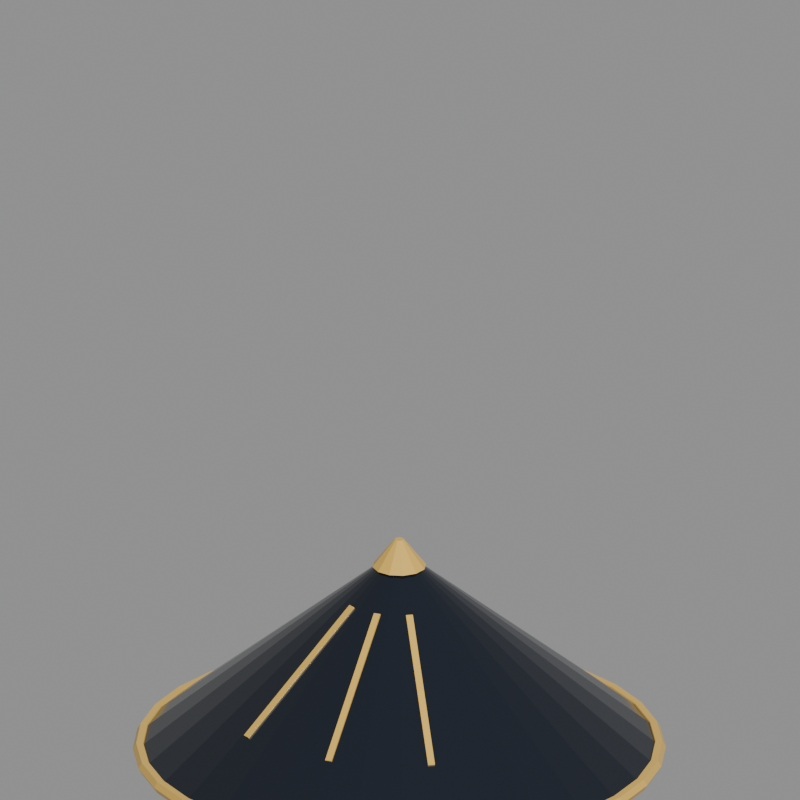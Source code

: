# Source: lacquer-non-la.blend  (saved by Blender 5.2.44; exported with 4.5.12 LTS)
import bpy
from mathutils import Matrix  # noqa: F401  (used for matrix-valued properties, if any)

bpy.ops.wm.read_factory_settings(use_empty=True)
scene = bpy.context.scene
scene.name = 'Scene'

# ---- materials (node trees are filled in below, after node groups)
mat_lacquer_black = bpy.data.materials.new('lacquer-black')
mat_lacquer_black.diffuse_color = (0.006041, 0.0104, 0.01992, 1.0)
mat_lacquer_gold = bpy.data.materials.new('lacquer-gold')
mat_lacquer_gold.diffuse_color = (0.82, 0.5114, 0.09627, 1.0)

# ---- material node trees
mat_lacquer_black.use_nodes = True; mat_lacquer_black.node_tree.nodes.clear()
_N = mat_lacquer_black.node_tree.nodes; _L = mat_lacquer_black.node_tree.links
n0 = _N.new('ShaderNodeBsdfPrincipled'); n0.name = 'Principled BSDF'; n0.location = (-200, 100)
n0.inputs[0].default_value = (0.006041, 0.0104, 0.01992, 1.0)
n0.inputs[2].default_value = 0.18
n0.inputs[10].default_value = 0.005
n1 = _N.new('ShaderNodeOutputMaterial'); n1.name = 'Material Output'; n1.location = (200, 100)
_L.new(n0.outputs[0], n1.inputs[0])
n1.is_active_output = True
mat_lacquer_gold.use_nodes = True; mat_lacquer_gold.node_tree.nodes.clear()
_N = mat_lacquer_gold.node_tree.nodes; _L = mat_lacquer_gold.node_tree.links
n0 = _N.new('ShaderNodeBsdfPrincipled'); n0.name = 'Principled BSDF'; n0.location = (-200, 100)
n0.inputs[0].default_value = (0.82, 0.5114, 0.09627, 1.0)
n0.inputs[2].default_value = 0.3
n0.inputs[10].default_value = 0.005
n1 = _N.new('ShaderNodeOutputMaterial'); n1.name = 'Material Output'; n1.location = (200, 100)
_L.new(n0.outputs[0], n1.inputs[0])
n1.is_active_output = True

# ---- cameras
cam_preview = bpy.data.cameras.new('preview')
cam_preview.type = 'ORTHO'
cam_preview.ortho_scale = 1.032

# ---- meshes
me_cone = bpy.data.meshes.new('Cone')
me_cone.from_pydata([(0.0, 0.34, -0.135), (0.0, 0.012, 0.135), (0.06633, 0.3335, -0.135), (0.002341, 0.01177, 0.135), (0.1301, 0.3141, -0.135), (0.004592, 0.01109, 0.135), (0.1889, 0.2827, -0.135), (0.006667, 0.009978, 0.135), (0.2404, 0.2404, -0.135), (0.008485, 0.008485, 0.135), (0.2827, 0.1889, -0.135), (0.009978, 0.006667, 0.135), (0.3141, 0.1301, -0.135), (0.01109, 0.004592, 0.135), (0.3335, 0.06633, -0.135), (0.01177, 0.002341, 0.135), (0.34, 0.0, -0.135), (0.012, 0.0, 0.135), (0.3335, -0.06633, -0.135), (0.01177, -0.002341, 0.135), (0.3141, -0.1301, -0.135), (0.01109, -0.004592, 0.135), (0.2827, -0.1889, -0.135), (0.009978, -0.006667, 0.135), (0.2404, -0.2404, -0.135), (0.008485, -0.008485, 0.135), (0.1889, -0.2827, -0.135), (0.006667, -0.009978, 0.135), (0.1301, -0.3141, -0.135), (0.004592, -0.01109, 0.135), (0.06633, -0.3335, -0.135), (0.002341, -0.01177, 0.135), (0.0, -0.34, -0.135), (0.0, -0.012, 0.135), (-0.06633, -0.3335, -0.135), (-0.002341, -0.01177, 0.135), (-0.1301, -0.3141, -0.135), (-0.004592, -0.01109, 0.135), (-0.1889, -0.2827, -0.135), (-0.006667, -0.009978, 0.135), (-0.2404, -0.2404, -0.135), (-0.008485, -0.008485, 0.135), (-0.2827, -0.1889, -0.135), (-0.009978, -0.006667, 0.135), (-0.3141, -0.1301, -0.135), (-0.01109, -0.004592, 0.135), (-0.3335, -0.06633, -0.135), (-0.01177, -0.002341, 0.135), (-0.34, 0.0, -0.135), (-0.012, 0.0, 0.135), (-0.3335, 0.06633, -0.135), (-0.01177, 0.002341, 0.135), (-0.3141, 0.1301, -0.135), (-0.01109, 0.004592, 0.135), (-0.2827, 0.1889, -0.135), (-0.009978, 0.006667, 0.135), (-0.2404, 0.2404, -0.135), (-0.008485, 0.008485, 0.135), (-0.1889, 0.2827, -0.135), (-0.006667, 0.009978, 0.135), (-0.1301, 0.3141, -0.135), (-0.004592, 0.01109, 0.135), (-0.06633, 0.3335, -0.135), (-0.002341, 0.01177, 0.135)], [], [(0, 1, 3, 2), (2, 3, 5, 4), (4, 5, 7, 6), (6, 7, 9, 8), (8, 9, 11, 10), (10, 11, 13, 12), (12, 13, 15, 14), (14, 15, 17, 16), (16, 17, 19, 18), (18, 19, 21, 20), (20, 21, 23, 22), (22, 23, 25, 24), (24, 25, 27, 26), (26, 27, 29, 28), (28, 29, 31, 30), (30, 31, 33, 32), (32, 33, 35, 34), (34, 35, 37, 36), (36, 37, 39, 38), (38, 39, 41, 40), (40, 41, 43, 42), (42, 43, 45, 44), (44, 45, 47, 46), (46, 47, 49, 48), (48, 49, 51, 50), (50, 51, 53, 52), (52, 53, 55, 54), (54, 55, 57, 56), (56, 57, 59, 58), (58, 59, 61, 60), (3, 1, 63, 61, 59, 57, 55, 53, 51, 49, 47, 45, 43, 41, 39, 37, 35, 33, 31, 29, 27, 25, 23, 21, 19, 17, 15, 13, 11, 9, 7, 5), (60, 61, 63, 62), (62, 63, 1, 0), (0, 2, 4, 6, 8, 10, 12, 14, 16, 18, 20, 22, 24, 26, 28, 30, 32, 34, 36, 38, 40, 42, 44, 46, 48, 50, 52, 54, 56, 58, 60, 62)])
_uv = me_cone.uv_layers.new(name='UVMap')
_uv.uv.foreach_set('vector', [1.0, 0.5, 1.0, 1.0, 0.9688, 1.0, 0.9688, 0.5, 0.9688, 0.5, 0.9688, 1.0, 0.9375, 1.0, 0.9375, 0.5, 0.9375, 0.5, 0.9375, 1.0, 0.9062, 1.0, 0.9062, 0.5, 0.9062, 0.5, 0.9062, 1.0, 0.875, 1.0, 0.875, 0.5, 0.875, 0.5, 0.875, 1.0, 0.8438, 1.0, 0.8438, 0.5, 0.8438, 0.5, 0.8438, 1.0, 0.8125, 1.0, 0.8125, 0.5, 0.8125, 0.5, 0.8125, 1.0, 0.7812, 1.0, 0.7812, 0.5, 0.7812, 0.5, 0.7812, 1.0, 0.75, 1.0, 0.75, 0.5, 0.75, 0.5, 0.75, 1.0, 0.7188, 1.0, 0.7188, 0.5, 0.7188, 0.5, 0.7188, 1.0, 0.6875, 1.0, 0.6875, 0.5, 0.6875, 0.5, 0.6875, 1.0, 0.6562, 1.0, 0.6562, 0.5, 0.6562, 0.5, 0.6562, 1.0, 0.625, 1.0, 0.625, 0.5, 0.625, 0.5, 0.625, 1.0, 0.5938, 1.0, 0.5938, 0.5, 0.5938, 0.5, 0.5938, 1.0, 0.5625, 1.0, 0.5625, 0.5, 0.5625, 0.5, 0.5625, 1.0, 0.5312, 1.0, 0.5312, 0.5, 0.5312, 0.5, 0.5312, 1.0, 0.5, 1.0, 0.5, 0.5, 0.5, 0.5, 0.5, 1.0, 0.4688, 1.0, 0.4688, 0.5, 0.4688, 0.5, 0.4688, 1.0, 0.4375, 1.0, 0.4375, 0.5, 0.4375, 0.5, 0.4375, 1.0, 0.4062, 1.0, 0.4062, 0.5, 0.4062, 0.5, 0.4062, 1.0, 0.375, 1.0, 0.375, 0.5, 0.375, 0.5, 0.375, 1.0, 0.3438, 1.0, 0.3438, 0.5, 0.3438, 0.5, 0.3438, 1.0, 0.3125, 1.0, 0.3125, 0.5, 0.3125, 0.5, 0.3125, 1.0, 0.2812, 1.0, 0.2812, 0.5, 0.2812, 0.5, 0.2812, 1.0, 0.25, 1.0, 0.25, 0.5, 0.25, 0.5, 0.25, 1.0, 0.2188, 1.0, 0.2188, 0.5, 0.2188, 0.5, 0.2188, 1.0, 0.1875, 1.0, 0.1875, 0.5, 0.1875, 0.5, 0.1875, 1.0, 0.1562, 1.0, 0.1562, 0.5, 0.1562, 0.5, 0.1562, 1.0, 0.125, 1.0, 0.125, 0.5, 0.125, 0.5, 0.125, 1.0, 0.09375, 1.0, 0.09375, 0.5, 0.09375, 0.5, 0.09375, 1.0, 0.0625, 1.0, 0.0625, 0.5, 0.2968, 0.4854, 0.25, 0.49, 0.2032, 0.4854, 0.1582, 0.4717, 0.1167, 0.4496, 0.08029, 0.4197, 0.05045, 0.3833, 0.02827, 0.3418, 0.01461, 0.2968, 0.01, 0.25, 0.01461, 0.2032, 0.02827, 0.1582, 0.05045, 0.1167, 0.08029, 0.08029, 0.1167, 0.05045, 0.1582, 0.02827, 0.2032, 0.01461, 0.25, 0.01, 0.2968, 0.01461, 0.3418, 0.02827, 0.3833, 0.05045, 0.4197, 0.08029, 0.4496, 0.1167, 0.4717, 0.1582, 0.4854, 0.2032, 0.49, 0.25, 0.4854, 0.2968, 0.4717, 0.3418, 0.4496, 0.3833, 0.4197, 0.4197, 0.3833, 0.4496, 0.3418, 0.4717, 0.0625, 0.5, 0.0625, 1.0, 0.03125, 1.0, 0.03125, 0.5, 0.03125, 0.5, 0.03125, 1.0, 0.0, 1.0, 0.0, 0.5, 0.75, 0.49, 0.7968, 0.4854, 0.8418, 0.4717, 0.8833, 0.4496, 0.9197, 0.4197, 0.9496, 0.3833, 0.9717, 0.3418, 0.9854, 0.2968, 0.99, 0.25, 0.9854, 0.2032, 0.9717, 0.1582, 0.9496, 0.1167, 0.9197, 0.08029, 0.8833, 0.05045, 0.8418, 0.02827, 0.7968, 0.01461, 0.75, 0.01, 0.7032, 0.01461, 0.6582, 0.02827, 0.6167, 0.05045, 0.5803, 0.08029, 0.5504, 0.1167, 0.5283, 0.1582, 0.5146, 0.2032, 0.51, 0.25, 0.5146, 0.2968, 0.5283, 0.3418, 0.5504, 0.3833, 0.5803, 0.4197, 0.6167, 0.4496, 0.6582, 0.4717, 0.7032, 0.4854])
me_cone.materials.append(mat_lacquer_black)
me_cone.update()
me_torus = bpy.data.meshes.new('Torus')
me_torus.from_pydata([(0.344, 0.0, 0.0), (0.3395, 0.0, 0.007794), (0.3305, 0.0, 0.007794), (0.326, 0.0, 1.102e-18), (0.3305, 0.0, -0.007794), (0.3395, 0.0, -0.007794), (0.3374, 0.06711, 0.0), (0.333, 0.06623, 0.007794), (0.3241, 0.06448, 0.007794), (0.3197, 0.0636, 1.102e-18), (0.3241, 0.06448, -0.007794), (0.333, 0.06623, -0.007794), (0.3178, 0.1316, 0.0), (0.3137, 0.1299, 0.007794), (0.3053, 0.1265, 0.007794), (0.3012, 0.1248, 1.102e-18), (0.3053, 0.1265, -0.007794), (0.3137, 0.1299, -0.007794), (0.286, 0.1911, 0.0), (0.2823, 0.1886, 0.007794), (0.2748, 0.1836, 0.007794), (0.2711, 0.1811, 1.102e-18), (0.2748, 0.1836, -0.007794), (0.2823, 0.1886, -0.007794), (0.2432, 0.2432, 0.0), (0.2401, 0.2401, 0.007794), (0.2337, 0.2337, 0.007794), (0.2305, 0.2305, 1.102e-18), (0.2337, 0.2337, -0.007794), (0.2401, 0.2401, -0.007794), (0.1911, 0.286, 0.0), (0.1886, 0.2823, 0.007794), (0.1836, 0.2748, 0.007794), (0.1811, 0.2711, 1.102e-18), (0.1836, 0.2748, -0.007794), (0.1886, 0.2823, -0.007794), (0.1316, 0.3178, 0.0), (0.1299, 0.3137, 0.007794), (0.1265, 0.3053, 0.007794), (0.1248, 0.3012, 1.102e-18), (0.1265, 0.3053, -0.007794), (0.1299, 0.3137, -0.007794), (0.06711, 0.3374, 0.0), (0.06623, 0.333, 0.007794), (0.06448, 0.3241, 0.007794), (0.0636, 0.3197, 1.102e-18), (0.06448, 0.3241, -0.007794), (0.06623, 0.333, -0.007794), (2.597e-08, 0.344, 0.0), (2.563e-08, 0.3395, 0.007794), (2.495e-08, 0.3305, 0.007794), (2.461e-08, 0.326, 1.102e-18), (2.495e-08, 0.3305, -0.007794), (2.563e-08, 0.3395, -0.007794), (-0.06711, 0.3374, 0.0), (-0.06623, 0.333, 0.007794), (-0.06448, 0.3241, 0.007794), (-0.0636, 0.3197, 1.102e-18), (-0.06448, 0.3241, -0.007794), (-0.06623, 0.333, -0.007794), (-0.1316, 0.3178, 0.0), (-0.1299, 0.3137, 0.007794), (-0.1265, 0.3053, 0.007794), (-0.1248, 0.3012, 1.102e-18), (-0.1265, 0.3053, -0.007794), (-0.1299, 0.3137, -0.007794), (-0.1911, 0.286, 0.0), (-0.1886, 0.2823, 0.007794), (-0.1836, 0.2748, 0.007794), (-0.1811, 0.2711, 1.102e-18), (-0.1836, 0.2748, -0.007794), (-0.1886, 0.2823, -0.007794), (-0.2432, 0.2432, 0.0), (-0.2401, 0.2401, 0.007794), (-0.2337, 0.2337, 0.007794), (-0.2305, 0.2305, 1.102e-18), (-0.2337, 0.2337, -0.007794), (-0.2401, 0.2401, -0.007794), (-0.286, 0.1911, 0.0), (-0.2823, 0.1886, 0.007794), (-0.2748, 0.1836, 0.007794), (-0.2711, 0.1811, 1.102e-18), (-0.2748, 0.1836, -0.007794), (-0.2823, 0.1886, -0.007794), (-0.3178, 0.1316, 0.0), (-0.3137, 0.1299, 0.007794), (-0.3053, 0.1265, 0.007794), (-0.3012, 0.1248, 1.102e-18), (-0.3053, 0.1265, -0.007794), (-0.3137, 0.1299, -0.007794), (-0.3374, 0.06711, 0.0), (-0.333, 0.06623, 0.007794), (-0.3241, 0.06448, 0.007794), (-0.3197, 0.0636, 1.102e-18), (-0.3241, 0.06448, -0.007794), (-0.333, 0.06623, -0.007794), (-0.344, 3.007e-08, 0.0), (-0.3395, 2.968e-08, 0.007794), (-0.3305, 2.889e-08, 0.007794), (-0.326, 2.85e-08, 1.102e-18), (-0.3305, 2.889e-08, -0.007794), (-0.3395, 2.968e-08, -0.007794), (-0.3374, -0.06711, 0.0), (-0.333, -0.06623, 0.007794), (-0.3241, -0.06448, 0.007794), (-0.3197, -0.0636, 1.102e-18), (-0.3241, -0.06448, -0.007794), (-0.333, -0.06623, -0.007794), (-0.3178, -0.1316, 0.0), (-0.3137, -0.1299, 0.007794), (-0.3053, -0.1265, 0.007794), (-0.3012, -0.1248, 1.102e-18), (-0.3053, -0.1265, -0.007794), (-0.3137, -0.1299, -0.007794), (-0.286, -0.1911, 0.0), (-0.2823, -0.1886, 0.007794), (-0.2748, -0.1836, 0.007794), (-0.2711, -0.1811, 1.102e-18), (-0.2748, -0.1836, -0.007794), (-0.2823, -0.1886, -0.007794), (-0.2432, -0.2432, 0.0), (-0.2401, -0.2401, 0.007794), (-0.2337, -0.2337, 0.007794), (-0.2305, -0.2305, 1.102e-18), (-0.2337, -0.2337, -0.007794), (-0.2401, -0.2401, -0.007794), (-0.1911, -0.286, 0.0), (-0.1886, -0.2823, 0.007794), (-0.1836, -0.2748, 0.007794), (-0.1811, -0.2711, 1.102e-18), (-0.1836, -0.2748, -0.007794), (-0.1886, -0.2823, -0.007794), (-0.1316, -0.3178, 0.0), (-0.1299, -0.3137, 0.007794), (-0.1265, -0.3053, 0.007794), (-0.1248, -0.3012, 1.102e-18), (-0.1265, -0.3053, -0.007794), (-0.1299, -0.3137, -0.007794), (-0.06711, -0.3374, 0.0), (-0.06623, -0.333, 0.007794), (-0.06448, -0.3241, 0.007794), (-0.0636, -0.3197, 1.102e-18), (-0.06448, -0.3241, -0.007794), (-0.06623, -0.333, -0.007794), (2.597e-08, -0.344, 0.0), (2.563e-08, -0.3395, 0.007794), (2.495e-08, -0.3305, 0.007794), (2.461e-08, -0.326, 1.102e-18), (2.495e-08, -0.3305, -0.007794), (2.563e-08, -0.3395, -0.007794), (0.06711, -0.3374, 0.0), (0.06623, -0.333, 0.007794), (0.06448, -0.3241, 0.007794), (0.0636, -0.3197, 1.102e-18), (0.06448, -0.3241, -0.007794), (0.06623, -0.333, -0.007794), (0.1316, -0.3178, 0.0), (0.1299, -0.3137, 0.007794), (0.1265, -0.3053, 0.007794), (0.1248, -0.3012, 1.102e-18), (0.1265, -0.3053, -0.007794), (0.1299, -0.3137, -0.007794), (0.1911, -0.286, 0.0), (0.1886, -0.2823, 0.007794), (0.1836, -0.2748, 0.007794), (0.1811, -0.2711, 1.102e-18), (0.1836, -0.2748, -0.007794), (0.1886, -0.2823, -0.007794), (0.2432, -0.2432, 0.0), (0.2401, -0.2401, 0.007794), (0.2337, -0.2337, 0.007794), (0.2305, -0.2305, 1.102e-18), (0.2337, -0.2337, -0.007794), (0.2401, -0.2401, -0.007794), (0.286, -0.1911, 0.0), (0.2823, -0.1886, 0.007794), (0.2748, -0.1836, 0.007794), (0.2711, -0.1811, 1.102e-18), (0.2748, -0.1836, -0.007794), (0.2823, -0.1886, -0.007794), (0.3178, -0.1316, 0.0), (0.3137, -0.1299, 0.007794), (0.3053, -0.1265, 0.007794), (0.3012, -0.1248, 1.102e-18), (0.3053, -0.1265, -0.007794), (0.3137, -0.1299, -0.007794), (0.3374, -0.06711, 0.0), (0.333, -0.06623, 0.007794), (0.3241, -0.06448, 0.007794), (0.3197, -0.0636, 1.102e-18), (0.3241, -0.06448, -0.007794), (0.333, -0.06623, -0.007794)], [], [(0, 6, 7, 1), (1, 7, 8, 2), (2, 8, 9, 3), (3, 9, 10, 4), (4, 10, 11, 5), (5, 11, 6, 0), (6, 12, 13, 7), (7, 13, 14, 8), (8, 14, 15, 9), (9, 15, 16, 10), (10, 16, 17, 11), (11, 17, 12, 6), (12, 18, 19, 13), (13, 19, 20, 14), (14, 20, 21, 15), (15, 21, 22, 16), (16, 22, 23, 17), (17, 23, 18, 12), (18, 24, 25, 19), (19, 25, 26, 20), (20, 26, 27, 21), (21, 27, 28, 22), (22, 28, 29, 23), (23, 29, 24, 18), (24, 30, 31, 25), (25, 31, 32, 26), (26, 32, 33, 27), (27, 33, 34, 28), (28, 34, 35, 29), (29, 35, 30, 24), (30, 36, 37, 31), (31, 37, 38, 32), (32, 38, 39, 33), (33, 39, 40, 34), (34, 40, 41, 35), (35, 41, 36, 30), (36, 42, 43, 37), (37, 43, 44, 38), (38, 44, 45, 39), (39, 45, 46, 40), (40, 46, 47, 41), (41, 47, 42, 36), (42, 48, 49, 43), (43, 49, 50, 44), (44, 50, 51, 45), (45, 51, 52, 46), (46, 52, 53, 47), (47, 53, 48, 42), (48, 54, 55, 49), (49, 55, 56, 50), (50, 56, 57, 51), (51, 57, 58, 52), (52, 58, 59, 53), (53, 59, 54, 48), (54, 60, 61, 55), (55, 61, 62, 56), (56, 62, 63, 57), (57, 63, 64, 58), (58, 64, 65, 59), (59, 65, 60, 54), (60, 66, 67, 61), (61, 67, 68, 62), (62, 68, 69, 63), (63, 69, 70, 64), (64, 70, 71, 65), (65, 71, 66, 60), (66, 72, 73, 67), (67, 73, 74, 68), (68, 74, 75, 69), (69, 75, 76, 70), (70, 76, 77, 71), (71, 77, 72, 66), (72, 78, 79, 73), (73, 79, 80, 74), (74, 80, 81, 75), (75, 81, 82, 76), (76, 82, 83, 77), (77, 83, 78, 72), (78, 84, 85, 79), (79, 85, 86, 80), (80, 86, 87, 81), (81, 87, 88, 82), (82, 88, 89, 83), (83, 89, 84, 78), (84, 90, 91, 85), (85, 91, 92, 86), (86, 92, 93, 87), (87, 93, 94, 88), (88, 94, 95, 89), (89, 95, 90, 84), (90, 96, 97, 91), (91, 97, 98, 92), (92, 98, 99, 93), (93, 99, 100, 94), (94, 100, 101, 95), (95, 101, 96, 90), (96, 102, 103, 97), (97, 103, 104, 98), (98, 104, 105, 99), (99, 105, 106, 100), (100, 106, 107, 101), (101, 107, 102, 96), (102, 108, 109, 103), (103, 109, 110, 104), (104, 110, 111, 105), (105, 111, 112, 106), (106, 112, 113, 107), (107, 113, 108, 102), (108, 114, 115, 109), (109, 115, 116, 110), (110, 116, 117, 111), (111, 117, 118, 112), (112, 118, 119, 113), (113, 119, 114, 108), (114, 120, 121, 115), (115, 121, 122, 116), (116, 122, 123, 117), (117, 123, 124, 118), (118, 124, 125, 119), (119, 125, 120, 114), (120, 126, 127, 121), (121, 127, 128, 122), (122, 128, 129, 123), (123, 129, 130, 124), (124, 130, 131, 125), (125, 131, 126, 120), (126, 132, 133, 127), (127, 133, 134, 128), (128, 134, 135, 129), (129, 135, 136, 130), (130, 136, 137, 131), (131, 137, 132, 126), (132, 138, 139, 133), (133, 139, 140, 134), (134, 140, 141, 135), (135, 141, 142, 136), (136, 142, 143, 137), (137, 143, 138, 132), (138, 144, 145, 139), (139, 145, 146, 140), (140, 146, 147, 141), (141, 147, 148, 142), (142, 148, 149, 143), (143, 149, 144, 138), (144, 150, 151, 145), (145, 151, 152, 146), (146, 152, 153, 147), (147, 153, 154, 148), (148, 154, 155, 149), (149, 155, 150, 144), (150, 156, 157, 151), (151, 157, 158, 152), (152, 158, 159, 153), (153, 159, 160, 154), (154, 160, 161, 155), (155, 161, 156, 150), (156, 162, 163, 157), (157, 163, 164, 158), (158, 164, 165, 159), (159, 165, 166, 160), (160, 166, 167, 161), (161, 167, 162, 156), (162, 168, 169, 163), (163, 169, 170, 164), (164, 170, 171, 165), (165, 171, 172, 166), (166, 172, 173, 167), (167, 173, 168, 162), (168, 174, 175, 169), (169, 175, 176, 170), (170, 176, 177, 171), (171, 177, 178, 172), (172, 178, 179, 173), (173, 179, 174, 168), (174, 180, 181, 175), (175, 181, 182, 176), (176, 182, 183, 177), (177, 183, 184, 178), (178, 184, 185, 179), (179, 185, 180, 174), (180, 186, 187, 181), (181, 187, 188, 182), (182, 188, 189, 183), (183, 189, 190, 184), (184, 190, 191, 185), (185, 191, 186, 180), (186, 0, 1, 187), (187, 1, 2, 188), (188, 2, 3, 189), (189, 3, 4, 190), (190, 4, 5, 191), (191, 5, 0, 186)])
_uv = me_torus.uv_layers.new(name='UVMap')
_uv.uv.foreach_set('vector', [0.5, 0.5, 0.5312, 0.5, 0.5312, 0.6667, 0.5, 0.6667, 0.5, 0.6667, 0.5312, 0.6667, 0.5312, 0.8333, 0.5, 0.8333, 0.5, 0.8333, 0.5312, 0.8333, 0.5312, 1.0, 0.5, 1.0, 0.5, -1.11e-16, 0.5312, -1.11e-16, 0.5312, 0.1667, 0.5, 0.1667, 0.5, 0.1667, 0.5312, 0.1667, 0.5312, 0.3333, 0.5, 0.3333, 0.5, 0.3333, 0.5312, 0.3333, 0.5312, 0.5, 0.5, 0.5, 0.5312, 0.5, 0.5625, 0.5, 0.5625, 0.6667, 0.5312, 0.6667, 0.5312, 0.6667, 0.5625, 0.6667, 0.5625, 0.8333, 0.5312, 0.8333, 0.5312, 0.8333, 0.5625, 0.8333, 0.5625, 1.0, 0.5312, 1.0, 0.5312, -1.11e-16, 0.5625, -1.11e-16, 0.5625, 0.1667, 0.5312, 0.1667, 0.5312, 0.1667, 0.5625, 0.1667, 0.5625, 0.3333, 0.5312, 0.3333, 0.5312, 0.3333, 0.5625, 0.3333, 0.5625, 0.5, 0.5312, 0.5, 0.5625, 0.5, 0.5938, 0.5, 0.5938, 0.6667, 0.5625, 0.6667, 0.5625, 0.6667, 0.5938, 0.6667, 0.5938, 0.8333, 0.5625, 0.8333, 0.5625, 0.8333, 0.5938, 0.8333, 0.5938, 1.0, 0.5625, 1.0, 0.5625, -1.11e-16, 0.5938, -1.11e-16, 0.5938, 0.1667, 0.5625, 0.1667, 0.5625, 0.1667, 0.5938, 0.1667, 0.5938, 0.3333, 0.5625, 0.3333, 0.5625, 0.3333, 0.5938, 0.3333, 0.5938, 0.5, 0.5625, 0.5, 0.5938, 0.5, 0.625, 0.5, 0.625, 0.6667, 0.5938, 0.6667, 0.5938, 0.6667, 0.625, 0.6667, 0.625, 0.8333, 0.5938, 0.8333, 0.5938, 0.8333, 0.625, 0.8333, 0.625, 1.0, 0.5938, 1.0, 0.5938, -1.11e-16, 0.625, -1.11e-16, 0.625, 0.1667, 0.5938, 0.1667, 0.5938, 0.1667, 0.625, 0.1667, 0.625, 0.3333, 0.5938, 0.3333, 0.5938, 0.3333, 0.625, 0.3333, 0.625, 0.5, 0.5938, 0.5, 0.625, 0.5, 0.6562, 0.5, 0.6562, 0.6667, 0.625, 0.6667, 0.625, 0.6667, 0.6562, 0.6667, 0.6562, 0.8333, 0.625, 0.8333, 0.625, 0.8333, 0.6562, 0.8333, 0.6562, 1.0, 0.625, 1.0, 0.625, -1.11e-16, 0.6562, -1.11e-16, 0.6562, 0.1667, 0.625, 0.1667, 0.625, 0.1667, 0.6562, 0.1667, 0.6562, 0.3333, 0.625, 0.3333, 0.625, 0.3333, 0.6562, 0.3333, 0.6562, 0.5, 0.625, 0.5, 0.6562, 0.5, 0.6875, 0.5, 0.6875, 0.6667, 0.6562, 0.6667, 0.6562, 0.6667, 0.6875, 0.6667, 0.6875, 0.8333, 0.6562, 0.8333, 0.6562, 0.8333, 0.6875, 0.8333, 0.6875, 1.0, 0.6562, 1.0, 0.6562, -1.11e-16, 0.6875, -1.11e-16, 0.6875, 0.1667, 0.6562, 0.1667, 0.6562, 0.1667, 0.6875, 0.1667, 0.6875, 0.3333, 0.6562, 0.3333, 0.6562, 0.3333, 0.6875, 0.3333, 0.6875, 0.5, 0.6562, 0.5, 0.6875, 0.5, 0.7188, 0.5, 0.7188, 0.6667, 0.6875, 0.6667, 0.6875, 0.6667, 0.7188, 0.6667, 0.7188, 0.8333, 0.6875, 0.8333, 0.6875, 0.8333, 0.7188, 0.8333, 0.7188, 1.0, 0.6875, 1.0, 0.6875, -1.11e-16, 0.7188, -1.11e-16, 0.7188, 0.1667, 0.6875, 0.1667, 0.6875, 0.1667, 0.7188, 0.1667, 0.7188, 0.3333, 0.6875, 0.3333, 0.6875, 0.3333, 0.7188, 0.3333, 0.7188, 0.5, 0.6875, 0.5, 0.7188, 0.5, 0.75, 0.5, 0.75, 0.6667, 0.7188, 0.6667, 0.7188, 0.6667, 0.75, 0.6667, 0.75, 0.8333, 0.7188, 0.8333, 0.7188, 0.8333, 0.75, 0.8333, 0.75, 1.0, 0.7188, 1.0, 0.7188, -1.11e-16, 0.75, -1.11e-16, 0.75, 0.1667, 0.7188, 0.1667, 0.7188, 0.1667, 0.75, 0.1667, 0.75, 0.3333, 0.7188, 0.3333, 0.7188, 0.3333, 0.75, 0.3333, 0.75, 0.5, 0.7188, 0.5, 0.75, 0.5, 0.7812, 0.5, 0.7812, 0.6667, 0.75, 0.6667, 0.75, 0.6667, 0.7812, 0.6667, 0.7812, 0.8333, 0.75, 0.8333, 0.75, 0.8333, 0.7812, 0.8333, 0.7812, 1.0, 0.75, 1.0, 0.75, -1.11e-16, 0.7812, -1.11e-16, 0.7812, 0.1667, 0.75, 0.1667, 0.75, 0.1667, 0.7812, 0.1667, 0.7812, 0.3333, 0.75, 0.3333, 0.75, 0.3333, 0.7812, 0.3333, 0.7812, 0.5, 0.75, 0.5, 0.7812, 0.5, 0.8125, 0.5, 0.8125, 0.6667, 0.7812, 0.6667, 0.7812, 0.6667, 0.8125, 0.6667, 0.8125, 0.8333, 0.7812, 0.8333, 0.7812, 0.8333, 0.8125, 0.8333, 0.8125, 1.0, 0.7812, 1.0, 0.7812, -1.11e-16, 0.8125, -1.11e-16, 0.8125, 0.1667, 0.7812, 0.1667, 0.7812, 0.1667, 0.8125, 0.1667, 0.8125, 0.3333, 0.7812, 0.3333, 0.7812, 0.3333, 0.8125, 0.3333, 0.8125, 0.5, 0.7812, 0.5, 0.8125, 0.5, 0.8438, 0.5, 0.8438, 0.6667, 0.8125, 0.6667, 0.8125, 0.6667, 0.8438, 0.6667, 0.8438, 0.8333, 0.8125, 0.8333, 0.8125, 0.8333, 0.8438, 0.8333, 0.8438, 1.0, 0.8125, 1.0, 0.8125, -1.11e-16, 0.8438, -1.11e-16, 0.8438, 0.1667, 0.8125, 0.1667, 0.8125, 0.1667, 0.8438, 0.1667, 0.8438, 0.3333, 0.8125, 0.3333, 0.8125, 0.3333, 0.8438, 0.3333, 0.8438, 0.5, 0.8125, 0.5, 0.8438, 0.5, 0.875, 0.5, 0.875, 0.6667, 0.8438, 0.6667, 0.8438, 0.6667, 0.875, 0.6667, 0.875, 0.8333, 0.8438, 0.8333, 0.8438, 0.8333, 0.875, 0.8333, 0.875, 1.0, 0.8438, 1.0, 0.8438, -1.11e-16, 0.875, -1.11e-16, 0.875, 0.1667, 0.8438, 0.1667, 0.8438, 0.1667, 0.875, 0.1667, 0.875, 0.3333, 0.8438, 0.3333, 0.8438, 0.3333, 0.875, 0.3333, 0.875, 0.5, 0.8438, 0.5, 0.875, 0.5, 0.9062, 0.5, 0.9062, 0.6667, 0.875, 0.6667, 0.875, 0.6667, 0.9062, 0.6667, 0.9062, 0.8333, 0.875, 0.8333, 0.875, 0.8333, 0.9062, 0.8333, 0.9062, 1.0, 0.875, 1.0, 0.875, -1.11e-16, 0.9062, -1.11e-16, 0.9062, 0.1667, 0.875, 0.1667, 0.875, 0.1667, 0.9062, 0.1667, 0.9062, 0.3333, 0.875, 0.3333, 0.875, 0.3333, 0.9062, 0.3333, 0.9062, 0.5, 0.875, 0.5, 0.9062, 0.5, 0.9375, 0.5, 0.9375, 0.6667, 0.9062, 0.6667, 0.9062, 0.6667, 0.9375, 0.6667, 0.9375, 0.8333, 0.9062, 0.8333, 0.9062, 0.8333, 0.9375, 0.8333, 0.9375, 1.0, 0.9062, 1.0, 0.9062, -1.11e-16, 0.9375, -1.11e-16, 0.9375, 0.1667, 0.9062, 0.1667, 0.9062, 0.1667, 0.9375, 0.1667, 0.9375, 0.3333, 0.9062, 0.3333, 0.9062, 0.3333, 0.9375, 0.3333, 0.9375, 0.5, 0.9062, 0.5, 0.9375, 0.5, 0.9688, 0.5, 0.9688, 0.6667, 0.9375, 0.6667, 0.9375, 0.6667, 0.9688, 0.6667, 0.9688, 0.8333, 0.9375, 0.8333, 0.9375, 0.8333, 0.9688, 0.8333, 0.9688, 1.0, 0.9375, 1.0, 0.9375, -1.11e-16, 0.9688, -1.11e-16, 0.9688, 0.1667, 0.9375, 0.1667, 0.9375, 0.1667, 0.9688, 0.1667, 0.9688, 0.3333, 0.9375, 0.3333, 0.9375, 0.3333, 0.9688, 0.3333, 0.9688, 0.5, 0.9375, 0.5, 0.9688, 0.5, 1.0, 0.5, 1.0, 0.6667, 0.9688, 0.6667, 0.9688, 0.6667, 1.0, 0.6667, 1.0, 0.8333, 0.9688, 0.8333, 0.9688, 0.8333, 1.0, 0.8333, 1.0, 1.0, 0.9688, 1.0, 0.9688, -1.11e-16, 1.0, -1.11e-16, 1.0, 0.1667, 0.9688, 0.1667, 0.9688, 0.1667, 1.0, 0.1667, 1.0, 0.3333, 0.9688, 0.3333, 0.9688, 0.3333, 1.0, 0.3333, 1.0, 0.5, 0.9688, 0.5, 0.0, 0.5, 0.03125, 0.5, 0.03125, 0.6667, 0.0, 0.6667, 0.0, 0.6667, 0.03125, 0.6667, 0.03125, 0.8333, 0.0, 0.8333, 0.0, 0.8333, 0.03125, 0.8333, 0.03125, 1.0, 0.0, 1.0, 0.0, -1.11e-16, 0.03125, -1.11e-16, 0.03125, 0.1667, 0.0, 0.1667, 0.0, 0.1667, 0.03125, 0.1667, 0.03125, 0.3333, 0.0, 0.3333, 0.0, 0.3333, 0.03125, 0.3333, 0.03125, 0.5, 0.0, 0.5, 0.03125, 0.5, 0.0625, 0.5, 0.0625, 0.6667, 0.03125, 0.6667, 0.03125, 0.6667, 0.0625, 0.6667, 0.0625, 0.8333, 0.03125, 0.8333, 0.03125, 0.8333, 0.0625, 0.8333, 0.0625, 1.0, 0.03125, 1.0, 0.03125, -1.11e-16, 0.0625, -1.11e-16, 0.0625, 0.1667, 0.03125, 0.1667, 0.03125, 0.1667, 0.0625, 0.1667, 0.0625, 0.3333, 0.03125, 0.3333, 0.03125, 0.3333, 0.0625, 0.3333, 0.0625, 0.5, 0.03125, 0.5, 0.0625, 0.5, 0.09375, 0.5, 0.09375, 0.6667, 0.0625, 0.6667, 0.0625, 0.6667, 0.09375, 0.6667, 0.09375, 0.8333, 0.0625, 0.8333, 0.0625, 0.8333, 0.09375, 0.8333, 0.09375, 1.0, 0.0625, 1.0, 0.0625, -1.11e-16, 0.09375, -1.11e-16, 0.09375, 0.1667, 0.0625, 0.1667, 0.0625, 0.1667, 0.09375, 0.1667, 0.09375, 0.3333, 0.0625, 0.3333, 0.0625, 0.3333, 0.09375, 0.3333, 0.09375, 0.5, 0.0625, 0.5, 0.09375, 0.5, 0.125, 0.5, 0.125, 0.6667, 0.09375, 0.6667, 0.09375, 0.6667, 0.125, 0.6667, 0.125, 0.8333, 0.09375, 0.8333, 0.09375, 0.8333, 0.125, 0.8333, 0.125, 1.0, 0.09375, 1.0, 0.09375, -1.11e-16, 0.125, -1.11e-16, 0.125, 0.1667, 0.09375, 0.1667, 0.09375, 0.1667, 0.125, 0.1667, 0.125, 0.3333, 0.09375, 0.3333, 0.09375, 0.3333, 0.125, 0.3333, 0.125, 0.5, 0.09375, 0.5, 0.125, 0.5, 0.1562, 0.5, 0.1562, 0.6667, 0.125, 0.6667, 0.125, 0.6667, 0.1562, 0.6667, 0.1562, 0.8333, 0.125, 0.8333, 0.125, 0.8333, 0.1562, 0.8333, 0.1562, 1.0, 0.125, 1.0, 0.125, -1.11e-16, 0.1562, -1.11e-16, 0.1562, 0.1667, 0.125, 0.1667, 0.125, 0.1667, 0.1562, 0.1667, 0.1562, 0.3333, 0.125, 0.3333, 0.125, 0.3333, 0.1562, 0.3333, 0.1562, 0.5, 0.125, 0.5, 0.1562, 0.5, 0.1875, 0.5, 0.1875, 0.6667, 0.1562, 0.6667, 0.1562, 0.6667, 0.1875, 0.6667, 0.1875, 0.8333, 0.1562, 0.8333, 0.1562, 0.8333, 0.1875, 0.8333, 0.1875, 1.0, 0.1562, 1.0, 0.1562, -1.11e-16, 0.1875, -1.11e-16, 0.1875, 0.1667, 0.1562, 0.1667, 0.1562, 0.1667, 0.1875, 0.1667, 0.1875, 0.3333, 0.1562, 0.3333, 0.1562, 0.3333, 0.1875, 0.3333, 0.1875, 0.5, 0.1562, 0.5, 0.1875, 0.5, 0.2188, 0.5, 0.2188, 0.6667, 0.1875, 0.6667, 0.1875, 0.6667, 0.2188, 0.6667, 0.2188, 0.8333, 0.1875, 0.8333, 0.1875, 0.8333, 0.2188, 0.8333, 0.2188, 1.0, 0.1875, 1.0, 0.1875, -1.11e-16, 0.2188, -1.11e-16, 0.2188, 0.1667, 0.1875, 0.1667, 0.1875, 0.1667, 0.2188, 0.1667, 0.2188, 0.3333, 0.1875, 0.3333, 0.1875, 0.3333, 0.2188, 0.3333, 0.2188, 0.5, 0.1875, 0.5, 0.2188, 0.5, 0.25, 0.5, 0.25, 0.6667, 0.2188, 0.6667, 0.2188, 0.6667, 0.25, 0.6667, 0.25, 0.8333, 0.2188, 0.8333, 0.2188, 0.8333, 0.25, 0.8333, 0.25, 1.0, 0.2188, 1.0, 0.2188, -1.11e-16, 0.25, -1.11e-16, 0.25, 0.1667, 0.2188, 0.1667, 0.2188, 0.1667, 0.25, 0.1667, 0.25, 0.3333, 0.2188, 0.3333, 0.2188, 0.3333, 0.25, 0.3333, 0.25, 0.5, 0.2188, 0.5, 0.25, 0.5, 0.2812, 0.5, 0.2812, 0.6667, 0.25, 0.6667, 0.25, 0.6667, 0.2812, 0.6667, 0.2812, 0.8333, 0.25, 0.8333, 0.25, 0.8333, 0.2812, 0.8333, 0.2812, 1.0, 0.25, 1.0, 0.25, -1.11e-16, 0.2812, -1.11e-16, 0.2812, 0.1667, 0.25, 0.1667, 0.25, 0.1667, 0.2812, 0.1667, 0.2812, 0.3333, 0.25, 0.3333, 0.25, 0.3333, 0.2812, 0.3333, 0.2812, 0.5, 0.25, 0.5, 0.2812, 0.5, 0.3125, 0.5, 0.3125, 0.6667, 0.2812, 0.6667, 0.2812, 0.6667, 0.3125, 0.6667, 0.3125, 0.8333, 0.2812, 0.8333, 0.2812, 0.8333, 0.3125, 0.8333, 0.3125, 1.0, 0.2812, 1.0, 0.2812, -1.11e-16, 0.3125, -1.11e-16, 0.3125, 0.1667, 0.2812, 0.1667, 0.2812, 0.1667, 0.3125, 0.1667, 0.3125, 0.3333, 0.2812, 0.3333, 0.2812, 0.3333, 0.3125, 0.3333, 0.3125, 0.5, 0.2812, 0.5, 0.3125, 0.5, 0.3438, 0.5, 0.3438, 0.6667, 0.3125, 0.6667, 0.3125, 0.6667, 0.3438, 0.6667, 0.3438, 0.8333, 0.3125, 0.8333, 0.3125, 0.8333, 0.3438, 0.8333, 0.3438, 1.0, 0.3125, 1.0, 0.3125, -1.11e-16, 0.3438, -1.11e-16, 0.3438, 0.1667, 0.3125, 0.1667, 0.3125, 0.1667, 0.3438, 0.1667, 0.3438, 0.3333, 0.3125, 0.3333, 0.3125, 0.3333, 0.3438, 0.3333, 0.3438, 0.5, 0.3125, 0.5, 0.3438, 0.5, 0.375, 0.5, 0.375, 0.6667, 0.3438, 0.6667, 0.3438, 0.6667, 0.375, 0.6667, 0.375, 0.8333, 0.3438, 0.8333, 0.3438, 0.8333, 0.375, 0.8333, 0.375, 1.0, 0.3438, 1.0, 0.3438, -1.11e-16, 0.375, -1.11e-16, 0.375, 0.1667, 0.3438, 0.1667, 0.3438, 0.1667, 0.375, 0.1667, 0.375, 0.3333, 0.3438, 0.3333, 0.3438, 0.3333, 0.375, 0.3333, 0.375, 0.5, 0.3438, 0.5, 0.375, 0.5, 0.4062, 0.5, 0.4062, 0.6667, 0.375, 0.6667, 0.375, 0.6667, 0.4062, 0.6667, 0.4062, 0.8333, 0.375, 0.8333, 0.375, 0.8333, 0.4062, 0.8333, 0.4062, 1.0, 0.375, 1.0, 0.375, -1.11e-16, 0.4062, -1.11e-16, 0.4062, 0.1667, 0.375, 0.1667, 0.375, 0.1667, 0.4062, 0.1667, 0.4062, 0.3333, 0.375, 0.3333, 0.375, 0.3333, 0.4062, 0.3333, 0.4062, 0.5, 0.375, 0.5, 0.4062, 0.5, 0.4375, 0.5, 0.4375, 0.6667, 0.4062, 0.6667, 0.4062, 0.6667, 0.4375, 0.6667, 0.4375, 0.8333, 0.4062, 0.8333, 0.4062, 0.8333, 0.4375, 0.8333, 0.4375, 1.0, 0.4062, 1.0, 0.4062, -1.11e-16, 0.4375, -1.11e-16, 0.4375, 0.1667, 0.4062, 0.1667, 0.4062, 0.1667, 0.4375, 0.1667, 0.4375, 0.3333, 0.4062, 0.3333, 0.4062, 0.3333, 0.4375, 0.3333, 0.4375, 0.5, 0.4062, 0.5, 0.4375, 0.5, 0.4688, 0.5, 0.4688, 0.6667, 0.4375, 0.6667, 0.4375, 0.6667, 0.4688, 0.6667, 0.4688, 0.8333, 0.4375, 0.8333, 0.4375, 0.8333, 0.4688, 0.8333, 0.4688, 1.0, 0.4375, 1.0, 0.4375, -1.11e-16, 0.4688, -1.11e-16, 0.4688, 0.1667, 0.4375, 0.1667, 0.4375, 0.1667, 0.4688, 0.1667, 0.4688, 0.3333, 0.4375, 0.3333, 0.4375, 0.3333, 0.4688, 0.3333, 0.4688, 0.5, 0.4375, 0.5, 0.4688, 0.5, 0.5, 0.5, 0.5, 0.6667, 0.4688, 0.6667, 0.4688, 0.6667, 0.5, 0.6667, 0.5, 0.8333, 0.4688, 0.8333, 0.4688, 0.8333, 0.5, 0.8333, 0.5, 1.0, 0.4688, 1.0, 0.4688, -1.11e-16, 0.5, -1.11e-16, 0.5, 0.1667, 0.4688, 0.1667, 0.4688, 0.1667, 0.5, 0.1667, 0.5, 0.3333, 0.4688, 0.3333, 0.4688, 0.3333, 0.5, 0.3333, 0.5, 0.5, 0.4688, 0.5])
me_torus.materials.append(mat_lacquer_gold)
me_torus.update()
me_cone_001 = bpy.data.meshes.new('Cone.001')
me_cone_001.from_pydata([(0.0, 0.035, -0.0185), (0.0, 0.006, 0.0185), (0.0175, 0.03031, -0.0185), (0.003, 0.005196, 0.0185), (0.03031, 0.0175, -0.0185), (0.005196, 0.003, 0.0185), (0.035, 0.0, -0.0185), (0.006, 0.0, 0.0185), (0.03031, -0.0175, -0.0185), (0.005196, -0.003, 0.0185), (0.0175, -0.03031, -0.0185), (0.003, -0.005196, 0.0185), (0.0, -0.035, -0.0185), (0.0, -0.006, 0.0185), (-0.0175, -0.03031, -0.0185), (-0.003, -0.005196, 0.0185), (-0.03031, -0.0175, -0.0185), (-0.005196, -0.003, 0.0185), (-0.035, 0.0, -0.0185), (-0.006, 0.0, 0.0185), (-0.03031, 0.0175, -0.0185), (-0.005196, 0.003, 0.0185), (-0.0175, 0.03031, -0.0185), (-0.003, 0.005196, 0.0185)], [], [(0, 1, 3, 2), (2, 3, 5, 4), (4, 5, 7, 6), (6, 7, 9, 8), (8, 9, 11, 10), (10, 11, 13, 12), (12, 13, 15, 14), (14, 15, 17, 16), (16, 17, 19, 18), (18, 19, 21, 20), (3, 1, 23, 21, 19, 17, 15, 13, 11, 9, 7, 5), (20, 21, 23, 22), (22, 23, 1, 0), (0, 2, 4, 6, 8, 10, 12, 14, 16, 18, 20, 22)])
_uv = me_cone_001.uv_layers.new(name='UVMap')
_uv.uv.foreach_set('vector', [1.0, 0.5, 1.0, 1.0, 0.9167, 1.0, 0.9167, 0.5, 0.9167, 0.5, 0.9167, 1.0, 0.8333, 1.0, 0.8333, 0.5, 0.8333, 0.5, 0.8333, 1.0, 0.75, 1.0, 0.75, 0.5, 0.75, 0.5, 0.75, 1.0, 0.6667, 1.0, 0.6667, 0.5, 0.6667, 0.5, 0.6667, 1.0, 0.5833, 1.0, 0.5833, 0.5, 0.5833, 0.5, 0.5833, 1.0, 0.5, 1.0, 0.5, 0.5, 0.5, 0.5, 0.5, 1.0, 0.4167, 1.0, 0.4167, 0.5, 0.4167, 0.5, 0.4167, 1.0, 0.3333, 1.0, 0.3333, 0.5, 0.3333, 0.5, 0.3333, 1.0, 0.25, 1.0, 0.25, 0.5, 0.25, 0.5, 0.25, 1.0, 0.1667, 1.0, 0.1667, 0.5, 0.37, 0.4578, 0.25, 0.49, 0.13, 0.4578, 0.04215, 0.37, 0.01, 0.25, 0.04215, 0.13, 0.13, 0.04215, 0.25, 0.01, 0.37, 0.04215, 0.4578, 0.13, 0.49, 0.25, 0.4578, 0.37, 0.1667, 0.5, 0.1667, 1.0, 0.08333, 1.0, 0.08333, 0.5, 0.08333, 0.5, 0.08333, 1.0, 7.451e-08, 1.0, 7.451e-08, 0.5, 0.75, 0.49, 0.87, 0.4578, 0.9578, 0.37, 0.99, 0.25, 0.9578, 0.13, 0.87, 0.04215, 0.75, 0.01, 0.63, 0.04215, 0.5422, 0.13, 0.51, 0.25, 0.5422, 0.37, 0.63, 0.4578])
me_cone_001.materials.append(mat_lacquer_gold)
me_cone_001.update()
me_cube = bpy.data.meshes.new('Cube')
me_cube.from_pydata([(-0.0045, -0.11, -0.003), (-0.0045, -0.11, 0.003), (-0.0045, 0.11, -0.003), (-0.0045, 0.11, 0.003), (0.0045, -0.11, -0.003), (0.0045, -0.11, 0.003), (0.0045, 0.11, -0.003), (0.0045, 0.11, 0.003)], [], [(0, 1, 3, 2), (2, 3, 7, 6), (6, 7, 5, 4), (4, 5, 1, 0), (2, 6, 4, 0), (7, 3, 1, 5)])
_uv = me_cube.uv_layers.new(name='UVMap')
_uv.uv.foreach_set('vector', [0.375, 0.0, 0.625, 0.0, 0.625, 0.25, 0.375, 0.25, 0.375, 0.25, 0.625, 0.25, 0.625, 0.5, 0.375, 0.5, 0.375, 0.5, 0.625, 0.5, 0.625, 0.75, 0.375, 0.75, 0.375, 0.75, 0.625, 0.75, 0.625, 1.0, 0.375, 1.0, 0.125, 0.5, 0.375, 0.5, 0.375, 0.75, 0.125, 0.75, 0.625, 0.5, 0.875, 0.5, 0.875, 0.75, 0.625, 0.75])
me_cube.materials.append(mat_lacquer_gold)
me_cube.update()
me_cube_001 = bpy.data.meshes.new('Cube.001')
me_cube_001.from_pydata([(-0.0045, -0.11, -0.003), (-0.0045, -0.11, 0.003), (-0.0045, 0.11, -0.003), (-0.0045, 0.11, 0.003), (0.0045, -0.11, -0.003), (0.0045, -0.11, 0.003), (0.0045, 0.11, -0.003), (0.0045, 0.11, 0.003)], [], [(0, 1, 3, 2), (2, 3, 7, 6), (6, 7, 5, 4), (4, 5, 1, 0), (2, 6, 4, 0), (7, 3, 1, 5)])
_uv = me_cube_001.uv_layers.new(name='UVMap')
_uv.uv.foreach_set('vector', [0.375, 0.0, 0.625, 0.0, 0.625, 0.25, 0.375, 0.25, 0.375, 0.25, 0.625, 0.25, 0.625, 0.5, 0.375, 0.5, 0.375, 0.5, 0.625, 0.5, 0.625, 0.75, 0.375, 0.75, 0.375, 0.75, 0.625, 0.75, 0.625, 1.0, 0.375, 1.0, 0.125, 0.5, 0.375, 0.5, 0.375, 0.75, 0.125, 0.75, 0.625, 0.5, 0.875, 0.5, 0.875, 0.75, 0.625, 0.75])
me_cube_001.materials.append(mat_lacquer_gold)
me_cube_001.update()
me_cube_002 = bpy.data.meshes.new('Cube.002')
me_cube_002.from_pydata([(-0.0045, -0.11, -0.003), (-0.0045, -0.11, 0.003), (-0.0045, 0.11, -0.003), (-0.0045, 0.11, 0.003), (0.0045, -0.11, -0.003), (0.0045, -0.11, 0.003), (0.0045, 0.11, -0.003), (0.0045, 0.11, 0.003)], [], [(0, 1, 3, 2), (2, 3, 7, 6), (6, 7, 5, 4), (4, 5, 1, 0), (2, 6, 4, 0), (7, 3, 1, 5)])
_uv = me_cube_002.uv_layers.new(name='UVMap')
_uv.uv.foreach_set('vector', [0.375, 0.0, 0.625, 0.0, 0.625, 0.25, 0.375, 0.25, 0.375, 0.25, 0.625, 0.25, 0.625, 0.5, 0.375, 0.5, 0.375, 0.5, 0.625, 0.5, 0.625, 0.75, 0.375, 0.75, 0.375, 0.75, 0.625, 0.75, 0.625, 1.0, 0.375, 1.0, 0.125, 0.5, 0.375, 0.5, 0.375, 0.75, 0.125, 0.75, 0.625, 0.5, 0.875, 0.5, 0.875, 0.75, 0.625, 0.75])
me_cube_002.materials.append(mat_lacquer_gold)
me_cube_002.update()

# ---- objects
ob_lacquer_shell = bpy.data.objects.new('lacquer-shell', me_cone)
ob_gold_bound_rim = bpy.data.objects.new('gold-bound-rim', me_torus)
ob_gold_crown = bpy.data.objects.new('gold-crown', me_cone_001)
ob_gold_lacquer_inlay = bpy.data.objects.new('gold-lacquer-inlay', me_cube)
ob_gold_lacquer_inlay_001 = bpy.data.objects.new('gold-lacquer-inlay.001', me_cube_001)
ob_gold_lacquer_inlay_002 = bpy.data.objects.new('gold-lacquer-inlay.002', me_cube_002)
ob_preview = bpy.data.objects.new('preview', cam_preview)

# ---- transforms, parenting, visibility, modifiers, constraints
ob_lacquer_shell.location = (0.0, -0.002361, 0.3828)
ob_gold_bound_rim.location = (0.0, -0.002361, 0.2498)
ob_gold_crown.location = (0.0, -0.002361, 0.5228)
ob_gold_lacquer_inlay.location = (-0.08363, -0.1388, 0.3948)
ob_gold_lacquer_inlay.rotation_euler = (0.6887, -8.476e-09, -0.55)
ob_gold_lacquer_inlay_001.location = (0.0, -0.1624, 0.3948)
ob_gold_lacquer_inlay_001.rotation_euler = (0.6887, -0.0, 0.0)
ob_gold_lacquer_inlay_002.location = (0.08363, -0.1388, 0.3948)
ob_gold_lacquer_inlay_002.rotation_euler = (0.6887, 8.476e-09, 0.55)
ob_preview.location = (0.5504, -1.376, 1.354)
ob_preview.rotation_euler = (1.175, -2.888e-08, 0.3805)

# ---- collection membership
scene.collection.objects.link(ob_lacquer_shell)
scene.collection.objects.link(ob_gold_bound_rim)
scene.collection.objects.link(ob_gold_crown)
scene.collection.objects.link(ob_gold_lacquer_inlay)
scene.collection.objects.link(ob_gold_lacquer_inlay_001)
scene.collection.objects.link(ob_gold_lacquer_inlay_002)
scene.collection.objects.link(ob_preview)

# ---- scene / render settings (as saved in the file)
scene.camera = ob_preview
scene.frame_start = 1; scene.frame_end = 250; scene.frame_set(1)
scene.render.engine = 'BLENDER_WORKBENCH'
scene.render.resolution_x = 360
scene.render.resolution_y = 360
scene.render.film_transparent = True
scene.render.bake_bias = 0.0
scene.render.bake_samples = 0
scene.render.compositor_device = 'GPU'
scene.eevee.use_volume_custom_range = False
scene.eevee.fast_gi_thickness_near = 0.1
scene.eevee.fast_gi_thickness_far = 0.0
scene.eevee.ray_tracing_options.screen_trace_thickness = 0.1
bpy.context.view_layer.update()

# ---- added for rendering (the .blend has no usable light): sun + grey world if the file has none
light_auto_sun = bpy.data.lights.new('AutoSun', 'SUN')
light_auto_sun.energy = 3.0
light_auto_sun.angle = 0.0523599
ob_auto_sun = bpy.data.objects.new('AutoSun', light_auto_sun)
scene.collection.objects.link(ob_auto_sun)
ob_auto_sun.rotation_euler = (0.872665, 0.174533, 0.523599)
if scene.world is None:
    world_auto = bpy.data.worlds.new('AutoWorld')
    world_auto.color = (0.3, 0.3, 0.3)
    scene.world = world_auto
bpy.context.view_layer.update()

